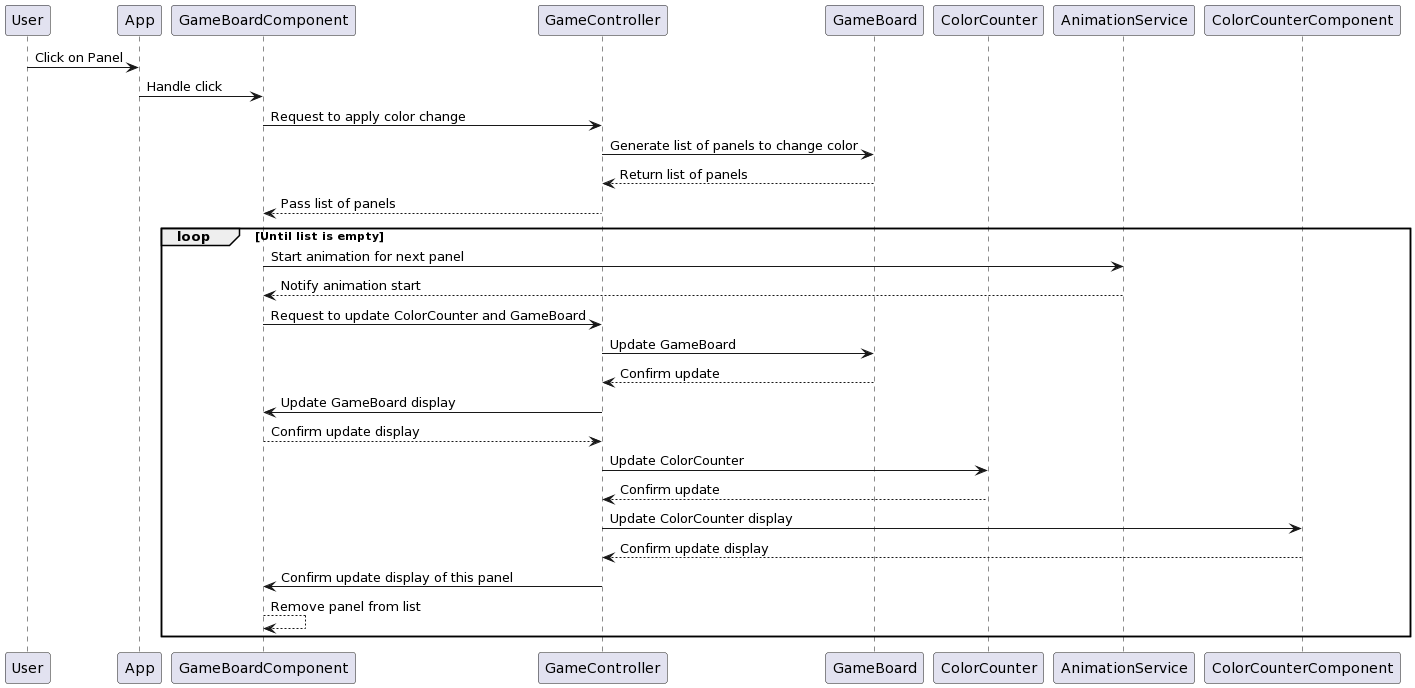

The diagram above was rendered by PlantUML. Its source (embedded in the PNG):
@startuml
participant User
participant App
participant GameBoardComponent
participant GameController
participant GameBoard
participant ColorCounter
participant AnimationService
participant ColorCounterComponent

User -> App : Click on Panel
App -> GameBoardComponent : Handle click
GameBoardComponent -> GameController : Request to apply color change
GameController -> GameBoard : Generate list of panels to change color
GameBoard --> GameController : Return list of panels
GameController --> GameBoardComponent : Pass list of panels
loop Until list is empty
    GameBoardComponent -> AnimationService : Start animation for next panel
    AnimationService --> GameBoardComponent : Notify animation start
    GameBoardComponent -> GameController : Request to update ColorCounter and GameBoard
    GameController -> GameBoard : Update GameBoard
    GameBoard --> GameController : Confirm update
    GameController -> GameBoardComponent : Update GameBoard display
    GameBoardComponent --> GameController : Confirm update display
    GameController -> ColorCounter : Update ColorCounter
    ColorCounter --> GameController : Confirm update
    GameController -> ColorCounterComponent : Update ColorCounter display
    ColorCounterComponent --> GameController : Confirm update display
    GameController -> GameBoardComponent : Confirm update display of this panel
    GameBoardComponent --> GameBoardComponent : Remove panel from list
end
@enduml